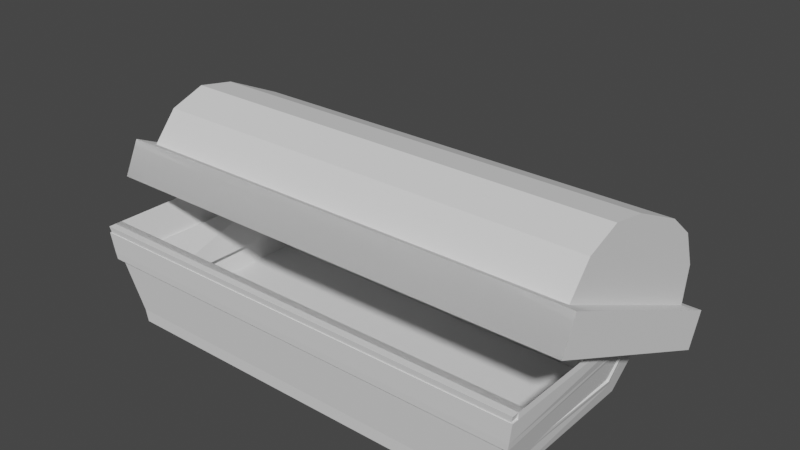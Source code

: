 # Source: Chest.blend  (saved by Blender 3.3.6; exported with 4.5.12 LTS)
import bpy
from mathutils import Matrix  # noqa: F401  (used for matrix-valued properties, if any)

bpy.ops.wm.read_factory_settings(use_empty=True)
scene = bpy.context.scene
scene.name = 'Scene'

# ---- collections
col_collection = bpy.data.collections.new('Collection'); scene.collection.children.link(col_collection)

# ---- world
world_world = bpy.data.worlds.new('World'); scene.world = world_world
world_world.use_nodes = True; world_world.node_tree.nodes.clear()
_N = world_world.node_tree.nodes; _L = world_world.node_tree.links
n0 = _N.new('ShaderNodeOutputWorld'); n0.name = 'World Output'; n0.location = (300, 300)
n1 = _N.new('ShaderNodeBackground'); n1.name = 'Background'; n1.location = (10, 300)
n1.inputs[0].default_value = (0.05088, 0.05088, 0.05088, 1.0)
_L.new(n1.outputs[0], n0.inputs[0])
n0.is_active_output = True
world_world.color = (0.05088, 0.05088, 0.05088)
world_world.use_sun_shadow = False
world_world.sun_shadow_jitter_overblur = 0.0

# ---- meshes
me_plane = bpy.data.meshes.new('Plane')
me_plane.from_pydata([(-1.0, -0.1404, 0.8509), (-1.0, -0.4216, 0.5981), (-1.0, -0.2879, 0.8114), (-1.0, -0.3925, 0.7067), (-1.0, 0.4216, 0.5981), (-1.0, 0.1404, 0.8509), (-1.0, 0.3925, 0.7067), (-1.0, 0.2879, 0.8114), (1.0, 0.1404, 0.8509), (1.0, 0.4216, 0.5981), (1.0, 0.2879, 0.8114), (1.0, 0.3925, 0.7067), (1.0, -0.4216, 0.5981), (1.0, -0.1404, 0.8509), (1.0, -0.3925, 0.7067), (1.0, -0.2879, 0.8114), (-1.0, -0.4664, 0.4031), (-1.0, 0.4664, 0.4031), (1.0, -0.4664, 0.4031), (1.0, 0.4664, 0.4031), (0.8936, -0.3523, 0.5488), (0.8936, 0.3523, 0.5488), (-0.8936, 0.3523, 0.5488), (-0.8936, -0.3523, 0.5488), (-0.8976, 0.3206, 0.6652), (0.8976, 0.3206, 0.6652), (-0.8976, 0.2463, 0.7394), (0.8976, 0.2463, 0.7394), (-0.8936, 0.1299, 0.7712), (0.8936, 0.1299, 0.7712), (0.8976, -0.3206, 0.6652), (-0.8976, -0.3206, 0.6652), (0.8976, -0.2463, 0.7394), (-0.8976, -0.2463, 0.7394), (0.8936, -0.1299, 0.7712), (-0.8936, -0.1299, 0.7712), (-0.8892, 0.3556, 0.4031), (0.8892, 0.3556, 0.4031), (-0.8892, -0.3556, 0.4031), (0.8892, -0.3556, 0.4031), (1.059, -0.5254, 0.5638), (1.059, 0.5254, 0.5638), (-1.059, 0.5254, 0.5638), (-1.059, -0.5254, 0.5638), (-1.059, 0.5254, 0.4031), (1.059, 0.5254, 0.4031), (-1.059, -0.5254, 0.4031), (1.059, -0.5254, 0.4031), (-0.9645, 0.1094, 0.8853), (-0.9645, -0.1094, 0.8853), (0.9645, -0.1094, 0.8853), (0.9645, 0.1094, 0.8853), (-0.9645, 0.4572, 0.5981), (-0.9645, 0.4325, 0.6902), (0.9645, 0.4325, 0.6902), (0.9645, 0.4572, 0.5981), (-0.9645, 0.3982, 0.7497), (-0.9645, 0.3308, 0.8171), (0.9645, 0.3308, 0.8171), (0.9645, 0.3982, 0.7497), (-0.9645, 0.2713, 0.8514), (-0.9645, 0.1793, 0.8761), (0.9645, 0.1793, 0.8761), (0.9645, 0.2713, 0.8514), (0.9645, -0.4572, 0.5981), (0.9645, -0.4325, 0.6902), (-0.9645, -0.4325, 0.6902), (-0.9645, -0.4572, 0.5981), (0.9645, -0.3982, 0.7497), (0.9645, -0.3308, 0.8171), (-0.9645, -0.3308, 0.8171), (-0.9645, -0.3982, 0.7497), (0.9645, -0.2713, 0.8514), (0.9645, -0.1793, 0.8761), (-0.9645, -0.1793, 0.8761), (-0.9645, -0.2713, 0.8514), (0.9853, -0.5019, 0.5638), (-0.9853, -0.5019, 0.5638), (-0.9732, -0.4899, 0.5638), (0.9732, -0.4899, 0.5638), (1.059, -0.5254, 0.5638), (-1.059, -0.5254, 0.5638), (-1.059, -0.5254, 0.4031), (1.059, -0.5254, 0.4031), (1.0, -0.4664, 0.5638), (1.0, 0.4664, 0.5638), (-1.0, 0.4664, 0.5638), (-1.0, -0.4664, 0.5638), (-1.0, 0.4233, 0.7245), (1.0, 0.4233, 0.7245), (-1.0, 0.3057, 0.8422), (1.0, 0.3057, 0.8422), (-1.0, 0.1449, 0.8853), (1.0, 0.1449, 0.8853), (1.0, -0.4233, 0.7245), (-1.0, -0.4233, 0.7245), (1.0, -0.3057, 0.8422), (-1.0, -0.3057, 0.8422), (1.0, -0.1449, 0.8853), (-1.0, -0.1449, 0.8853)], [], [(17, 16, 46, 44), (18, 19, 45, 47), (48, 49, 50, 51), (87, 86, 42, 43), (9, 11, 10, 8, 13, 15, 14, 12), (52, 53, 54, 55), (56, 57, 58, 59), (60, 61, 62, 63), (64, 65, 66, 67), (68, 69, 70, 71), (72, 73, 74, 75), (1, 3, 2, 0, 5, 7, 6, 4), (86, 85, 41, 42), (39, 38, 23, 20), (37, 39, 20, 21), (28, 29, 34, 35), (36, 37, 21, 22), (21, 20, 30, 32, 34, 29, 27, 25), (22, 21, 25, 24), (24, 25, 27, 26), (26, 27, 29, 28), (20, 23, 31, 30), (30, 31, 33, 32), (32, 33, 35, 34), (23, 22, 24, 26, 28, 35, 33, 31), (38, 36, 22, 23), (19, 18, 39, 37), (16, 17, 36, 38), (18, 16, 38, 39), (17, 19, 37, 36), (47, 40, 43, 46), (45, 41, 40, 47), (44, 42, 41, 45), (46, 43, 42, 44), (76, 77, 78, 79), (85, 84, 40, 41), (16, 18, 47, 46), (19, 17, 44, 45), (92, 99, 49, 48), (99, 98, 50, 49), (98, 93, 51, 50), (93, 92, 48, 51), (86, 88, 53, 52), (88, 89, 54, 53), (89, 85, 55, 54), (85, 86, 52, 55), (88, 90, 57, 56), (90, 91, 58, 57), (91, 89, 59, 58), (89, 88, 56, 59), (90, 92, 61, 60), (92, 93, 62, 61), (93, 91, 63, 62), (91, 90, 60, 63), (84, 94, 65, 64), (94, 95, 66, 65), (95, 87, 67, 66), (87, 84, 64, 67), (94, 96, 69, 68), (96, 97, 70, 69), (97, 95, 71, 70), (95, 94, 68, 71), (96, 98, 73, 72), (98, 99, 74, 73), (99, 97, 75, 74), (97, 96, 72, 75), (84, 87, 77, 76), (87, 43, 78, 77), (43, 40, 79, 78), (40, 84, 76, 79), (83, 80, 81, 82), (9, 12, 84, 85), (1, 4, 86, 87), (4, 6, 88, 86), (11, 9, 85, 89), (6, 7, 90, 88), (10, 11, 89, 91), (7, 5, 92, 90), (8, 10, 91, 93), (12, 14, 94, 84), (3, 1, 87, 95), (14, 15, 96, 94), (2, 3, 95, 97), (15, 13, 98, 96), (0, 2, 97, 99), (5, 0, 99, 92), (13, 8, 93, 98)])
_uv = me_plane.uv_layers.new(name='UVMap')
_uv.uv.foreach_set('vector', [0.0, 0.0, 0.0, 1.0, 0.0, 1.0, 0.0, 0.0, 1.0, 1.0, 1.0, 0.0, 1.0, 0.0, 1.0, 1.0, 0.01777, 0.3827, 0.01777, 0.6173, 0.9822, 0.6173, 0.9822, 0.3827, 0.0, 1.0, 0.0, 0.0, 0.0, 0.0, 0.0, 1.0, 1.0, 0.04306, 1.0, 0.05801, 1.0, 0.1886, 1.0, 0.3492, 1.0, 0.6508, 1.0, 0.8114, 1.0, 0.942, 1.0, 0.9569, 0.01777, 0.003287, 0.01777, 0.0121, 0.9822, 0.0121, 0.9822, 0.003287, 0.01777, 0.04891, 0.01777, 0.1388, 0.9822, 0.1388, 0.9822, 0.04891, 0.01777, 0.2091, 0.01777, 0.3078, 0.9822, 0.3078, 0.9822, 0.2091, 0.9822, 0.9967, 0.9822, 0.9879, 0.01777, 0.9879, 0.01777, 0.9967, 0.9822, 0.9511, 0.9822, 0.8612, 0.01777, 0.8612, 0.01777, 0.9511, 0.9822, 0.7909, 0.9822, 0.6922, 0.01777, 0.6922, 0.01777, 0.7909, 0.0, 0.9569, 0.0, 0.942, 0.0, 0.8114, 0.0, 0.6508, 0.0, 0.3492, 0.0, 0.1886, 0.0, 0.05801, 0.0, 0.04306, 0.0, 0.0, 1.0, 0.0, 1.0, 0.0, 0.0, 0.0, 1.0, 1.0, 0.0, 1.0, 0.0, 1.0, 1.0, 1.0, 1.0, 0.0, 1.0, 1.0, 1.0, 1.0, 1.0, 0.0, 0.0, 0.3446, 1.0, 0.3446, 1.0, 0.6554, 0.0, 0.6554, 0.0, 0.0, 1.0, 0.0, 1.0, 0.0, 0.0, 0.0, 1.0, 0.0, 1.0, 1.0, 1.0, 0.9846, 1.0, 0.8277, 1.0, 0.6554, 1.0, 0.3446, 1.0, 0.1723, 1.0, 0.01539, 0.0, 0.0, 1.0, 0.0, 1.0, 0.01539, 0.0, 0.01539, 0.0, 0.01539, 1.0, 0.01539, 1.0, 0.1723, 0.0, 0.1723, 0.0, 0.1723, 1.0, 0.1723, 1.0, 0.3446, 0.0, 0.3446, 1.0, 1.0, 0.0, 1.0, 0.0, 0.9846, 1.0, 0.9846, 1.0, 0.9846, 0.0, 0.9846, 0.0, 0.8277, 1.0, 0.8277, 1.0, 0.8277, 0.0, 0.8277, 0.0, 0.6554, 1.0, 0.6554, 0.0, 1.0, 0.0, 0.0, 0.0, 0.01539, 0.0, 0.1723, 0.0, 0.3446, 0.0, 0.6554, 0.0, 0.8277, 0.0, 0.9846, 0.0, 1.0, 0.0, 0.0, 0.0, 0.0, 0.0, 1.0, 1.0, 0.0, 1.0, 1.0, 1.0, 1.0, 1.0, 0.0, 0.0, 1.0, 0.0, 0.0, 0.0, 0.0, 0.0, 1.0, 1.0, 1.0, 0.0, 1.0, 0.0, 1.0, 1.0, 1.0, 0.0, 0.0, 1.0, 0.0, 1.0, 0.0, 0.0, 0.0, 1.0, 1.0, 1.0, 1.0, 0.0, 1.0, 0.0, 1.0, 1.0, 0.0, 1.0, 0.0, 1.0, 1.0, 1.0, 1.0, 0.0, 0.0, 0.0, 0.0, 1.0, 0.0, 1.0, 0.0, 0.0, 1.0, 0.0, 1.0, 0.0, 0.0, 0.0, 0.0, 0.976, 1.0, 0.024, 1.0, 0.02422, 1.0, 0.9758, 1.0, 1.0, 0.0, 1.0, 1.0, 1.0, 1.0, 1.0, 0.0, 0.0, 1.0, 1.0, 1.0, 1.0, 1.0, 0.0, 1.0, 1.0, 0.0, 0.0, 0.0, 0.0, 0.0, 1.0, 0.0, 0.0, 0.3446, 0.0, 0.6554, 0.01777, 0.6173, 0.01777, 0.3827, 0.0, 0.6554, 1.0, 0.6554, 0.9822, 0.6173, 0.01777, 0.6173, 1.0, 0.6554, 1.0, 0.3446, 0.9822, 0.3827, 0.9822, 0.6173, 1.0, 0.3446, 0.0, 0.3446, 0.01777, 0.3827, 0.9822, 0.3827, 0.0, 0.0, 0.0, 0.01539, 0.01777, 0.0121, 0.01777, 0.003287, 0.0, 0.01539, 1.0, 0.01539, 0.9822, 0.0121, 0.01777, 0.0121, 1.0, 0.01539, 1.0, 0.0, 0.9822, 0.003287, 0.9822, 0.0121, 1.0, 0.0, 0.0, 0.0, 0.01777, 0.003287, 0.9822, 0.003287, 0.0, 0.01539, 0.0, 0.1723, 0.01777, 0.1388, 0.01777, 0.04891, 0.0, 0.1723, 1.0, 0.1723, 0.9822, 0.1388, 0.01777, 0.1388, 1.0, 0.1723, 1.0, 0.01539, 0.9822, 0.04891, 0.9822, 0.1388, 1.0, 0.01539, 0.0, 0.01539, 0.01777, 0.04891, 0.9822, 0.04891, 0.0, 0.1723, 0.0, 0.3446, 0.01777, 0.3078, 0.01777, 0.2091, 0.0, 0.3446, 1.0, 0.3446, 0.9822, 0.3078, 0.01777, 0.3078, 1.0, 0.3446, 1.0, 0.1723, 0.9822, 0.2091, 0.9822, 0.3078, 1.0, 0.1723, 0.0, 0.1723, 0.01777, 0.2091, 0.9822, 0.2091, 1.0, 1.0, 1.0, 0.9846, 0.9822, 0.9879, 0.9822, 0.9967, 1.0, 0.9846, 0.0, 0.9846, 0.01777, 0.9879, 0.9822, 0.9879, 0.0, 0.9846, 0.0, 1.0, 0.01777, 0.9967, 0.01777, 0.9879, 0.0, 1.0, 1.0, 1.0, 0.9822, 0.9967, 0.01777, 0.9967, 1.0, 0.9846, 1.0, 0.8277, 0.9822, 0.8612, 0.9822, 0.9511, 1.0, 0.8277, 0.0, 0.8277, 0.01777, 0.8612, 0.9822, 0.8612, 0.0, 0.8277, 0.0, 0.9846, 0.01777, 0.9511, 0.01777, 0.8612, 0.0, 0.9846, 1.0, 0.9846, 0.9822, 0.9511, 0.01777, 0.9511, 1.0, 0.8277, 1.0, 0.6554, 0.9822, 0.6922, 0.9822, 0.7909, 1.0, 0.6554, 0.0, 0.6554, 0.01777, 0.6922, 0.9822, 0.6922, 0.0, 0.6554, 0.0, 0.8277, 0.01777, 0.7909, 0.01777, 0.6922, 0.0, 0.8277, 1.0, 0.8277, 0.9822, 0.7909, 0.01777, 0.7909, 1.0, 1.0, 0.0, 1.0, 0.024, 1.0, 0.976, 1.0, 0.0, 1.0, 0.0, 1.0, 0.02422, 1.0, 0.024, 1.0, 0.0, 1.0, 1.0, 1.0, 0.9758, 1.0, 0.02422, 1.0, 1.0, 1.0, 1.0, 1.0, 0.976, 1.0, 0.9758, 1.0, 1.0, 1.0, 1.0, 1.0, 0.0, 1.0, 0.0, 1.0, 1.0, 0.04306, 1.0, 0.9569, 1.0, 1.0, 1.0, 0.0, 0.0, 0.9569, 0.0, 0.04306, 0.0, 0.0, 0.0, 1.0, 0.0, 0.04306, 0.0, 0.05801, 0.0, 0.01539, 0.0, 0.0, 1.0, 0.05801, 1.0, 0.04306, 1.0, 0.0, 1.0, 0.01539, 0.0, 0.05801, 0.0, 0.1886, 0.0, 0.1723, 0.0, 0.01539, 1.0, 0.1886, 1.0, 0.05801, 1.0, 0.01539, 1.0, 0.1723, 0.0, 0.1886, 0.0, 0.3492, 0.0, 0.3446, 0.0, 0.1723, 1.0, 0.3492, 1.0, 0.1886, 1.0, 0.1723, 1.0, 0.3446, 1.0, 0.9569, 1.0, 0.942, 1.0, 0.9846, 1.0, 1.0, 0.0, 0.942, 0.0, 0.9569, 0.0, 1.0, 0.0, 0.9846, 1.0, 0.942, 1.0, 0.8114, 1.0, 0.8277, 1.0, 0.9846, 0.0, 0.8114, 0.0, 0.942, 0.0, 0.9846, 0.0, 0.8277, 1.0, 0.8114, 1.0, 0.6508, 1.0, 0.6554, 1.0, 0.8277, 0.0, 0.6508, 0.0, 0.8114, 0.0, 0.8277, 0.0, 0.6554, 0.0, 0.3492, 0.0, 0.6508, 0.0, 0.6554, 0.0, 0.3446, 1.0, 0.6508, 1.0, 0.3492, 1.0, 0.3446, 1.0, 0.6554])
me_plane.update()
me_plane_001 = bpy.data.meshes.new('Plane.001')
me_plane_001.from_pydata([(-0.9135, -0.1624, -0.2881), (0.9135, -0.1624, -0.2881), (-0.8909, -0.8821, -0.314), (0.8909, -0.8821, -0.314), (-0.9962, -0.931, 5.32e-05), (-0.9608, -0.1389, -0.1149), (0.9962, -0.931, 5.32e-05), (0.9608, -0.1389, -0.1149), (-0.8781, -0.8759, -0.3752), (-0.8781, -0.05686, -0.3752), (0.8781, -0.05686, -0.3752), (0.8781, -0.8759, -0.3752), (-0.9962, -0.931, 0.02777), (0.9962, -0.931, 0.02777), (-0.9962, -0.001784, 0.02777), (0.9962, -0.001784, 0.02777), (-0.9962, 0.05997, 5.32e-05), (-0.9962, -0.8693, 5.32e-05), (0.9962, -0.8693, 5.32e-05), (0.9962, 0.05997, 5.32e-05), (-0.9962, 0.05997, 0.02777), (-0.9962, -0.8693, 0.02777), (0.9962, -0.8693, 0.02777), (0.9962, 0.05997, 0.02777), (-0.9962, 0.02898, 5.32e-05), (-0.9962, -0.9003, 5.32e-05), (0.9962, -0.9003, 5.32e-05), (0.9962, 0.02898, 5.32e-05), (-0.9962, 0.02898, 0.02777), (-0.9962, -0.9003, 0.02777), (0.9962, -0.9003, 0.02777), (0.9962, 0.02898, 0.02777), (-0.8781, -0.8759, -0.4031), (-0.8781, -0.05686, -0.4031), (0.8781, -0.05686, -0.4031), (0.8781, -0.8759, -0.4031), (-0.9962, -0.001784, 5.32e-05), (0.9962, -0.001784, 5.32e-05), (-0.9833, -0.9248, -0.08903), (0.9833, -0.9248, -0.08903), (-0.8963, -0.8852, -0.2828), (-0.9031, -0.135, -0.3176), (0.9031, -0.135, -0.3176), (0.8963, -0.8852, -0.2828), (-0.9711, -0.1033, -0.08545), (0.9711, -0.1033, -0.08545), (-0.978, -0.9218, -0.1202), (0.978, -0.9218, -0.1202), (-0.9523, -0.9, -0.1054), (-0.8745, -0.8591, -0.2685), (0.9523, -0.9, -0.1054), (0.8745, -0.8591, -0.2685), (-0.8791, -0.1624, -0.2749), (0.8791, -0.1624, -0.2749), (-0.9264, -0.1389, -0.1017), (0.9264, -0.1389, -0.1017)], [], [(33, 34, 35, 32), (46, 5, 54, 48), (33, 36, 37, 34), (47, 46, 48, 50), (0, 40, 49, 52), (9, 8, 11, 10), (8, 9, 14, 12), (9, 10, 15, 14), (10, 11, 13, 15), (11, 8, 12, 13), (37, 36, 14, 15), (6, 37, 19, 18), (13, 12, 21, 22), (37, 15, 23, 19), (17, 18, 26, 25), (23, 22, 30, 31), (20, 16, 24, 28), (36, 4, 17, 16), (14, 36, 16, 20), (15, 13, 22, 23), (4, 6, 18, 17), (12, 14, 20, 21), (26, 27, 31, 30), (24, 25, 29, 28), (25, 26, 30, 29), (16, 17, 25, 24), (19, 23, 31, 27), (22, 21, 29, 30), (21, 20, 28, 29), (18, 19, 27, 26), (2, 41, 33, 32), (42, 3, 35, 34), (3, 2, 32, 35), (41, 44, 36, 33), (45, 42, 34, 37), (44, 38, 4, 36), (39, 45, 37, 6), (38, 39, 6, 4), (40, 0, 41, 2), (1, 43, 3, 42), (43, 40, 2, 3), (0, 5, 44, 41), (7, 1, 42, 45), (5, 46, 38, 44), (47, 7, 45, 39), (46, 47, 39, 38), (49, 48, 54, 52), (53, 55, 50, 51), (51, 50, 48, 49), (5, 0, 52, 54), (43, 1, 53, 51), (7, 47, 50, 55), (1, 7, 55, 53), (40, 43, 51, 49)])
_uv = me_plane_001.uv_layers.new(name='UVMap')
_uv.uv.foreach_set('vector', [0.0, 0.0, 1.0, 0.0, 1.0, 1.0, 0.0, 1.0, -0.00879, 1.0, -0.0001272, 0.136, -0.0001272, 0.136, -0.00879, 1.0, 0.0, 0.0, 0.0, 0.0, 1.0, 0.0, 1.0, 0.0, 1.009, 1.0, -0.00879, 1.0, -0.00879, 1.0, 1.009, 1.0, 0.0001017, 0.141, 0.008854, 1.0, 0.008854, 1.0, 0.0001017, 0.141, 0.0, 0.0, 0.0, 1.0, 1.0, 1.0, 1.0, 0.0, 0.0, 1.0, 0.0, 0.0, 0.0, 0.0, 0.0, 1.0, 0.0, 0.0, 1.0, 0.0, 1.0, 0.0, 0.0, 0.0, 1.0, 0.0, 1.0, 1.0, 1.0, 1.0, 1.0, 0.0, 1.0, 1.0, 0.0, 1.0, 0.0, 1.0, 1.0, 1.0, 1.0, 0.0, 0.0, 0.0, 0.0, 0.0, 1.0, 0.0, 1.0, 1.0, 1.0, 0.0, 1.0, 0.0, 1.0, 1.0, 1.0, 1.0, 0.0, 1.0, 0.0, 1.0, 1.0, 1.0, 1.0, 0.0, 1.0, 0.0, 1.0, 0.0, 1.0, 0.0, 0.0, 1.0, 1.0, 1.0, 1.0, 1.0, 0.0, 1.0, 1.0, 0.0, 1.0, 1.0, 1.0, 1.0, 1.0, 0.0, 0.0, 0.0, 0.0, 0.0, 0.0, 0.0, 0.0, 0.0, 0.0, 0.0, 0.0, 1.0, 0.0, 0.9335, 0.0, 0.0, 0.0, 0.0, 0.0, 0.0, 0.0, 0.0, 0.0, 0.0, 1.0, 0.0, 1.0, 1.0, 1.0, 1.0, 1.0, 0.0, 0.0, 1.0, 1.0, 1.0, 1.0, 1.0, 0.0, 1.0, 0.0, 1.0, 0.0, 0.0, 0.0, 0.0, 0.0, 1.0, 1.0, 1.0, 1.0, 0.0, 1.0, 0.0, 1.0, 1.0, 0.0, 0.0, 0.0, 1.0, 0.0, 1.0, 0.0, 0.0, 0.0, 1.0, 1.0, 1.0, 1.0, 1.0, 0.0, 1.0, 0.0, 0.0, 0.0, 1.0, 0.0, 1.0, 0.0, 0.0, 1.0, 0.0, 1.0, 0.0, 1.0, 0.0, 1.0, 0.0, 1.0, 1.0, 0.0, 1.0, 0.0, 1.0, 1.0, 1.0, 0.0, 1.0, 0.0, 0.0, 0.0, 0.0, 0.0, 1.0, 1.0, 1.0, 1.0, 0.0, 1.0, 0.0, 1.0, 1.0, 0.006896, 1.0, 0.0, 0.105, 0.0, 0.0, 0.0, 1.0, 1.0, 0.105, 0.9931, 1.0, 1.0, 1.0, 1.0, 0.0, 0.9931, 1.0, 0.006896, 1.0, 0.0, 1.0, 1.0, 1.0, 0.0, 0.105, 0.0, 0.1001, 0.0, 0.0, 0.0, 0.0, 1.0, 0.1001, 1.0, 0.105, 1.0, 0.0, 1.0, 0.0, 0.0, 0.1001, -0.006844, 1.0, 0.0, 1.0, 0.0, 0.0, 1.007, 1.0, 1.0, 0.1001, 1.0, 0.0, 1.0, 1.0, -0.006844, 1.0, 1.007, 1.0, 1.0, 1.0, 0.0, 1.0, 0.008854, 1.0, 0.0001017, 0.141, 0.0, 0.105, 0.006896, 1.0, 0.9999, 0.141, 0.9911, 1.0, 0.9931, 1.0, 1.0, 0.105, 0.9911, 1.0, 0.008854, 1.0, 0.006896, 1.0, 0.9931, 1.0, 0.0001017, 0.141, -0.0001272, 0.136, 0.0, 0.1001, 0.0, 0.105, 1.0, 0.136, 0.9999, 0.141, 1.0, 0.105, 1.0, 0.1001, -0.0001272, 0.136, -0.00879, 1.0, -0.006844, 1.0, 0.0, 0.1001, 1.009, 1.0, 1.0, 0.136, 1.0, 0.1001, 1.007, 1.0, -0.00879, 1.0, 1.009, 1.0, 1.007, 1.0, -0.006844, 1.0, 0.008854, 1.0, -0.00879, 1.0, -0.0001272, 0.136, 0.0001017, 0.141, 0.9999, 0.141, 1.0, 0.136, 1.009, 1.0, 0.9911, 1.0, 0.9911, 1.0, 1.009, 1.0, -0.00879, 1.0, 0.008854, 1.0, -0.0001272, 0.136, 0.0001017, 0.141, 0.0001017, 0.141, -0.0001272, 0.136, 0.9911, 1.0, 0.9999, 0.141, 0.9999, 0.141, 0.9911, 1.0, 1.0, 0.136, 1.009, 1.0, 1.009, 1.0, 1.0, 0.136, 0.9999, 0.141, 1.0, 0.136, 1.0, 0.136, 0.9999, 0.141, 0.008854, 1.0, 0.9911, 1.0, 0.9911, 1.0, 0.008854, 1.0])
me_plane_001.update()

# ---- objects
ob_plane = bpy.data.objects.new('Plane', me_plane)
ob_plane_001 = bpy.data.objects.new('Plane.001', me_plane_001)

# ---- transforms, parenting, visibility, modifiers, constraints
ob_plane.location = (0.0, 0.0, 0.0)
ob_plane.rotation_euler = (-0.4367, -0.0, 0.0)
ob_plane_001.location = (0.0, 0.4664, 0.4031)
ob_plane_001.rotation_euler = (-0.006724, -0.0, 0.0)

# ---- collection membership
col_collection.objects.link(ob_plane)
col_collection.objects.link(ob_plane_001)

# ---- scene / render settings (as saved in the file)
scene.frame_start = 1; scene.frame_end = 250; scene.frame_set(1)
scene.render.engine = 'BLENDER_EEVEE_NEXT'
scene.cycles.sampling_pattern = 'TABULATED_SOBOL'
scene.cycles.use_light_tree = False
scene.view_settings.view_transform = 'Filmic'
bpy.context.view_layer.update()

# ---- added for rendering (the .blend has no active camera and no usable light): camera, sun
cam_auto = bpy.data.cameras.new('AutoCamera')
cam_auto.lens = 50.0
cam_auto.sensor_width = 36.0
cam_auto.clip_end = 1000.0
ob_auto_camera = bpy.data.objects.new('AutoCamera', cam_auto)
scene.collection.objects.link(ob_auto_camera)
ob_auto_camera.location = (2.49513, -2.80256, 2.50811)
ob_auto_camera.rotation_euler = (1.09748, -7.21219e-08, 0.694738)
scene.camera = ob_auto_camera
light_auto_sun = bpy.data.lights.new('AutoSun', 'SUN')
light_auto_sun.energy = 3.0
light_auto_sun.angle = 0.0523599
ob_auto_sun = bpy.data.objects.new('AutoSun', light_auto_sun)
scene.collection.objects.link(ob_auto_sun)
ob_auto_sun.rotation_euler = (0.872665, 0.174533, 0.523599)
bpy.context.view_layer.update()
